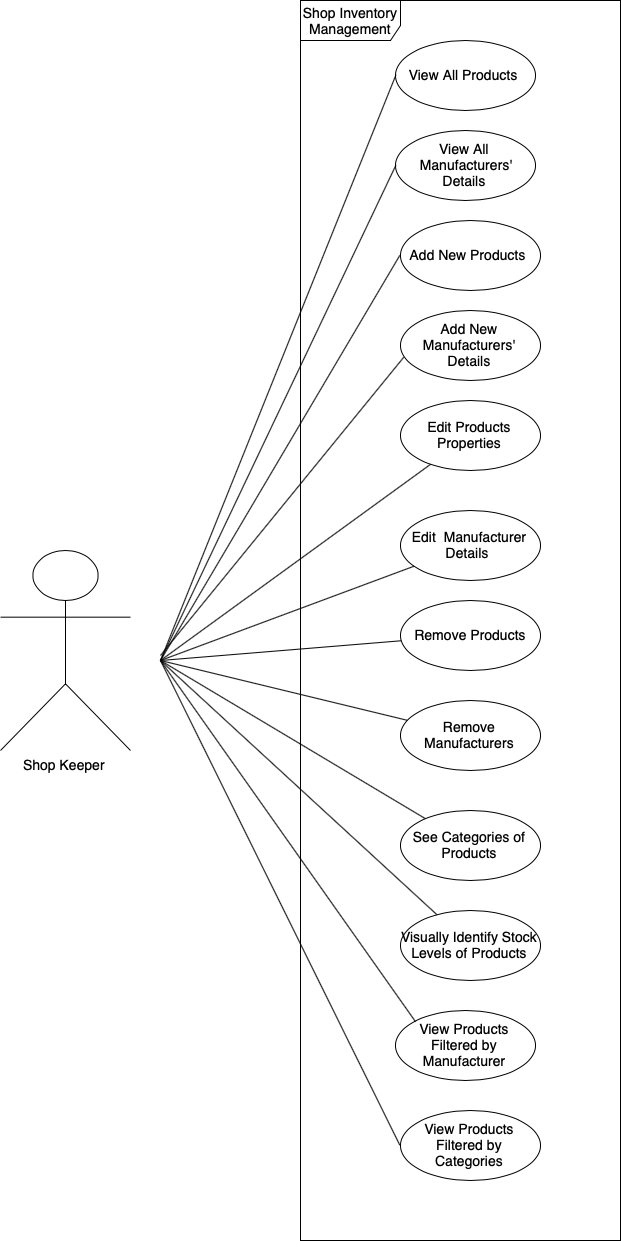

The diagram above was exported from draw.io. Its source (the exported page's mxGraphModel, read from the mxfile embedded in the PNG):
<mxGraphModel dx="3119" dy="1292" grid="1" gridSize="10" guides="1" tooltips="1" connect="1" arrows="1" fold="1" page="1" pageScale="1" pageWidth="850" pageHeight="1100" math="0" shadow="0">
  <root>
    <mxCell id="0" />
    <mxCell id="1" parent="0" />
    <mxCell id="2" value="Shop Inventory Management" style="shape=umlFrame;whiteSpace=wrap;html=1;fontSize=14;width=100;height=40;" vertex="1" parent="1">
      <mxGeometry x="260" y="20" width="320" height="1240" as="geometry" />
    </mxCell>
    <mxCell id="3" value="Shop Keeper" style="shape=umlActor;verticalLabelPosition=bottom;labelBackgroundColor=#ffffff;verticalAlign=top;html=1;fontSize=14;" vertex="1" parent="1">
      <mxGeometry x="-40" y="570" width="130" height="200" as="geometry" />
    </mxCell>
    <mxCell id="4" value="View All Products&amp;nbsp;" style="ellipse;whiteSpace=wrap;html=1;fontSize=14;" vertex="1" parent="1">
      <mxGeometry x="355" y="60" width="140" height="70" as="geometry" />
    </mxCell>
    <mxCell id="5" value="View All &amp;nbsp;Manufacturers' Details" style="ellipse;whiteSpace=wrap;html=1;fontSize=14;" vertex="1" parent="1">
      <mxGeometry x="355" y="150" width="140" height="70" as="geometry" />
    </mxCell>
    <mxCell id="6" value="Add New Products&amp;nbsp;" style="ellipse;whiteSpace=wrap;html=1;fontSize=14;" vertex="1" parent="1">
      <mxGeometry x="360" y="240" width="140" height="70" as="geometry" />
    </mxCell>
    <mxCell id="7" value="Add New Manufacturers' Details" style="ellipse;whiteSpace=wrap;html=1;fontSize=14;" vertex="1" parent="1">
      <mxGeometry x="360" y="330" width="140" height="70" as="geometry" />
    </mxCell>
    <mxCell id="8" value="Edit Products Properties" style="ellipse;whiteSpace=wrap;html=1;fontSize=14;" vertex="1" parent="1">
      <mxGeometry x="360" y="420" width="140" height="70" as="geometry" />
    </mxCell>
    <mxCell id="9" value="Edit &amp;nbsp;Manufacturer Details&amp;nbsp;" style="ellipse;whiteSpace=wrap;html=1;fontSize=14;" vertex="1" parent="1">
      <mxGeometry x="360" y="530" width="140" height="70" as="geometry" />
    </mxCell>
    <mxCell id="10" value="Remove Products" style="ellipse;whiteSpace=wrap;html=1;fontSize=14;" vertex="1" parent="1">
      <mxGeometry x="360" y="620" width="140" height="70" as="geometry" />
    </mxCell>
    <mxCell id="11" value="Remove Manufacturers" style="ellipse;whiteSpace=wrap;html=1;fontSize=14;" vertex="1" parent="1">
      <mxGeometry x="360" y="720" width="140" height="70" as="geometry" />
    </mxCell>
    <mxCell id="12" value="See Categories of Products" style="ellipse;whiteSpace=wrap;html=1;fontSize=14;" vertex="1" parent="1">
      <mxGeometry x="360" y="830" width="140" height="70" as="geometry" />
    </mxCell>
    <mxCell id="13" value="Visually Identify Stock Levels of Products" style="ellipse;whiteSpace=wrap;html=1;fontSize=14;" vertex="1" parent="1">
      <mxGeometry x="360" y="930" width="140" height="70" as="geometry" />
    </mxCell>
    <mxCell id="14" value="View Products Filtered by Manufacturer" style="ellipse;whiteSpace=wrap;html=1;fontSize=14;" vertex="1" parent="1">
      <mxGeometry x="355" y="1030" width="140" height="70" as="geometry" />
    </mxCell>
    <mxCell id="15" value="View Products Filtered by Categories" style="ellipse;whiteSpace=wrap;html=1;fontSize=14;" vertex="1" parent="1">
      <mxGeometry x="360" y="1130" width="140" height="70" as="geometry" />
    </mxCell>
    <mxCell id="16" value="" style="endArrow=none;html=1;fontSize=14;entryX=0;entryY=0.5;entryDx=0;entryDy=0;" edge="1" target="4" parent="1">
      <mxGeometry width="50" height="50" relative="1" as="geometry">
        <mxPoint x="120" y="680" as="sourcePoint" />
        <mxPoint x="170" y="630" as="targetPoint" />
      </mxGeometry>
    </mxCell>
    <mxCell id="17" value="" style="endArrow=none;html=1;fontSize=14;entryX=0;entryY=0.5;entryDx=0;entryDy=0;" edge="1" target="5" parent="1">
      <mxGeometry width="50" height="50" relative="1" as="geometry">
        <mxPoint x="120" y="680" as="sourcePoint" />
        <mxPoint x="180" y="660" as="targetPoint" />
      </mxGeometry>
    </mxCell>
    <mxCell id="18" value="" style="endArrow=none;html=1;fontSize=14;entryX=0;entryY=0.5;entryDx=0;entryDy=0;" edge="1" target="6" parent="1">
      <mxGeometry width="50" height="50" relative="1" as="geometry">
        <mxPoint x="120" y="680" as="sourcePoint" />
        <mxPoint x="180" y="670" as="targetPoint" />
      </mxGeometry>
    </mxCell>
    <mxCell id="19" value="" style="endArrow=none;html=1;fontSize=14;entryX=0.029;entryY=0.671;entryDx=0;entryDy=0;entryPerimeter=0;" edge="1" target="7" parent="1">
      <mxGeometry width="50" height="50" relative="1" as="geometry">
        <mxPoint x="120" y="675" as="sourcePoint" />
        <mxPoint x="200.71067811865476" y="675" as="targetPoint" />
      </mxGeometry>
    </mxCell>
    <mxCell id="20" value="" style="endArrow=none;html=1;fontSize=14;" edge="1" target="8" parent="1">
      <mxGeometry width="50" height="50" relative="1" as="geometry">
        <mxPoint x="120" y="680" as="sourcePoint" />
        <mxPoint x="170" y="670" as="targetPoint" />
      </mxGeometry>
    </mxCell>
    <mxCell id="21" value="" style="endArrow=none;html=1;fontSize=14;" edge="1" target="9" parent="1">
      <mxGeometry width="50" height="50" relative="1" as="geometry">
        <mxPoint x="120" y="680" as="sourcePoint" />
        <mxPoint x="190" y="680" as="targetPoint" />
      </mxGeometry>
    </mxCell>
    <mxCell id="22" value="" style="endArrow=none;html=1;fontSize=14;" edge="1" target="10" parent="1">
      <mxGeometry width="50" height="50" relative="1" as="geometry">
        <mxPoint x="120" y="680" as="sourcePoint" />
        <mxPoint x="180" y="680" as="targetPoint" />
      </mxGeometry>
    </mxCell>
    <mxCell id="23" value="" style="endArrow=none;html=1;fontSize=14;" edge="1" target="11" parent="1">
      <mxGeometry width="50" height="50" relative="1" as="geometry">
        <mxPoint x="120" y="680" as="sourcePoint" />
        <mxPoint x="210" y="700" as="targetPoint" />
      </mxGeometry>
    </mxCell>
    <mxCell id="24" value="" style="endArrow=none;html=1;fontSize=14;" edge="1" target="12" parent="1">
      <mxGeometry width="50" height="50" relative="1" as="geometry">
        <mxPoint x="120" y="680" as="sourcePoint" />
        <mxPoint x="190" y="740" as="targetPoint" />
      </mxGeometry>
    </mxCell>
    <mxCell id="25" value="" style="endArrow=none;html=1;fontSize=14;" edge="1" target="13" parent="1">
      <mxGeometry width="50" height="50" relative="1" as="geometry">
        <mxPoint x="120" y="680" as="sourcePoint" />
        <mxPoint x="170" y="700" as="targetPoint" />
      </mxGeometry>
    </mxCell>
    <mxCell id="26" value="" style="endArrow=none;html=1;fontSize=14;entryX=0;entryY=0;entryDx=0;entryDy=0;" edge="1" target="14" parent="1">
      <mxGeometry width="50" height="50" relative="1" as="geometry">
        <mxPoint x="120" y="680" as="sourcePoint" />
        <mxPoint x="200" y="810" as="targetPoint" />
      </mxGeometry>
    </mxCell>
    <mxCell id="27" value="" style="endArrow=none;html=1;fontSize=14;entryX=0;entryY=0.5;entryDx=0;entryDy=0;" edge="1" target="15" parent="1">
      <mxGeometry width="50" height="50" relative="1" as="geometry">
        <mxPoint x="120" y="680" as="sourcePoint" />
        <mxPoint x="180" y="910" as="targetPoint" />
      </mxGeometry>
    </mxCell>
  </root>
</mxGraphModel>